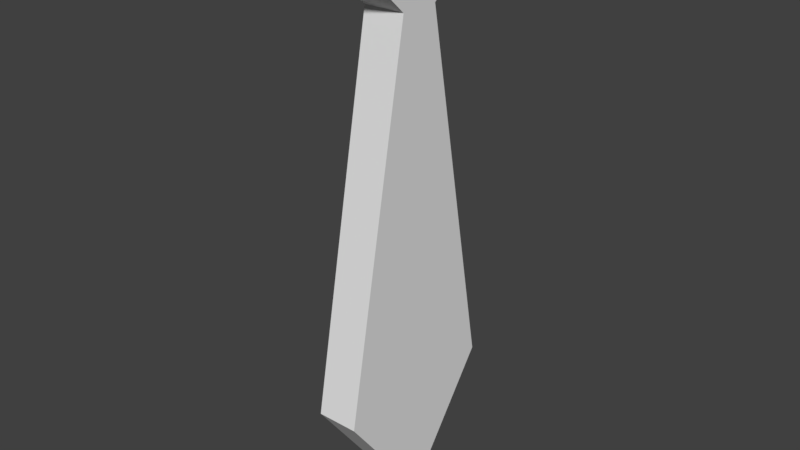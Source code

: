 # Source: tie.blend  (saved by Blender 2.79.0; exported with 4.5.12 LTS)
import bpy
from mathutils import Matrix  # noqa: F401  (used for matrix-valued properties, if any)

bpy.ops.wm.read_factory_settings(use_empty=True)
scene = bpy.context.scene
scene.name = 'Scene'

# ---- collections
col_collection_1 = bpy.data.collections.new('Collection 1'); scene.collection.children.link(col_collection_1)

# ---- world
world_world = bpy.data.worlds.new('World'); scene.world = world_world
world_world.color = (0.05088, 0.05088, 0.05088)
world_world.use_sun_shadow = False
world_world.sun_shadow_jitter_overblur = 0.0
world_world.cycles.sampling_method = 'MANUAL'

# ---- meshes
me_cube_001 = bpy.data.meshes.new('Cube.001')
me_cube_001.from_pydata([(-1.0, -0.01707, -1.0), (-1.0, -1.0, 1.0), (-1.0, 0.01707, -1.0), (-1.0, 1.0, 1.0), (1.0, -0.01707, -1.0), (1.0, -1.0, 1.0), (1.0, 0.01707, -1.0), (1.0, 1.0, 1.0), (-1.0, -0.1814, 0.7109), (-1.0, 0.1814, 0.7109), (1.0, 0.1814, 0.7109), (1.0, -0.1814, 0.7109), (-1.0, 0.8046, -0.5847), (1.0, 0.8046, -0.5847), (1.0, -0.8046, -0.5847), (-1.0, -0.8046, -0.5847)], [], [(8, 1, 3, 9), (9, 3, 7, 10), (10, 7, 5, 11), (11, 5, 1, 8), (2, 6, 4, 0), (7, 3, 1, 5), (14, 11, 8, 15), (13, 10, 11, 14), (12, 9, 10, 13), (15, 8, 9, 12), (0, 15, 12, 2), (2, 12, 13, 6), (6, 13, 14, 4), (4, 14, 15, 0)])
me_cube_001.use_remesh_preserve_volume = False
me_cube_001.use_remesh_preserve_attributes = False
me_cube_001.use_mirror_vertex_groups = False
me_cube_001.update()

# ---- objects
ob_cube_001 = bpy.data.objects.new('Cube.001', me_cube_001)

# ---- transforms, parenting, visibility, modifiers, constraints
ob_cube_001.location = (0.0, 0.0, 0.0)
ob_cube_001.scale = (0.04348, 0.2348, 0.604)
ob_cube_001.lineart.crease_threshold = 0.0

# ---- collection membership
col_collection_1.objects.link(ob_cube_001)

# ---- scene / render settings (as saved in the file)
scene.frame_start = 1; scene.frame_end = 250; scene.frame_set(1)
scene.render.engine = 'BLENDER_EEVEE_NEXT'
scene.render.resolution_percentage = 50
scene.render.dither_intensity = 0.0
scene.cycles.use_denoising = False
scene.cycles.samples = 128
scene.cycles.sampling_pattern = 'TABULATED_SOBOL'
scene.cycles.use_adaptive_sampling = False
scene.cycles.use_light_tree = False
scene.cycles.blur_glossy = 0.0
scene.cycles.sample_clamp_indirect = 0.0
scene.view_settings.view_transform = 'Standard'
bpy.context.view_layer.update()

# ---- added for rendering (the .blend has no active camera and no usable light): camera, sun
cam_auto = bpy.data.cameras.new('AutoCamera')
cam_auto.lens = 50.0
cam_auto.sensor_width = 36.0
cam_auto.clip_end = 1000.0
ob_auto_camera = bpy.data.objects.new('AutoCamera', cam_auto)
scene.collection.objects.link(ob_auto_camera)
ob_auto_camera.location = (1.20183, -1.44219, 0.96146)
ob_auto_camera.rotation_euler = (1.09748, -7.21219e-08, 0.694738)
scene.camera = ob_auto_camera
light_auto_sun = bpy.data.lights.new('AutoSun', 'SUN')
light_auto_sun.energy = 3.0
light_auto_sun.angle = 0.0523599
ob_auto_sun = bpy.data.objects.new('AutoSun', light_auto_sun)
scene.collection.objects.link(ob_auto_sun)
ob_auto_sun.rotation_euler = (0.872665, 0.174533, 0.523599)
bpy.context.view_layer.update()
